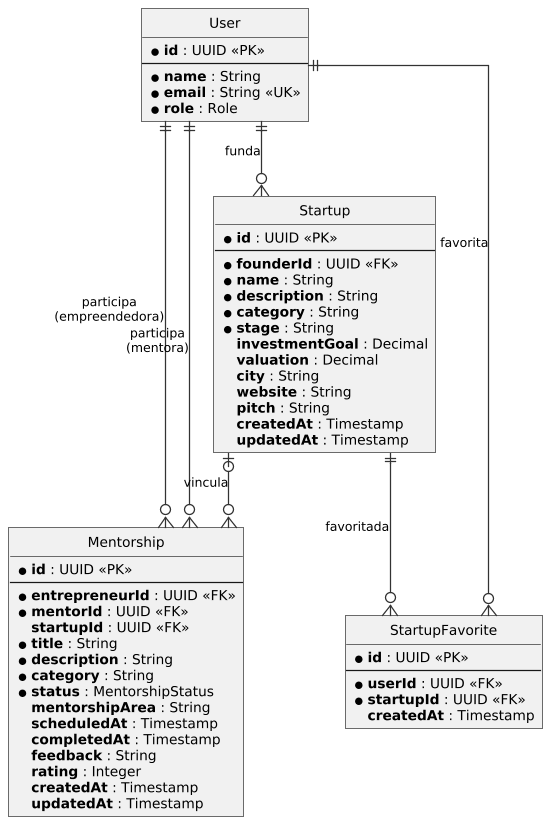

The diagram above was rendered by PlantUML. Its source (embedded in the PNG):
@startuml er-startups-mentorias

!include ../../_includes/estilo.puml

entity "User" as user {
  * **id** : UUID <<PK>>
  --
  * **name** : String
  * **email** : String <<UK>>
  * **role** : Role
}

entity "Startup" as startup {
  * **id** : UUID <<PK>>
  --
  * **founderId** : UUID <<FK>>
  * **name** : String
  * **description** : String
  * **category** : String
  * **stage** : String
  **investmentGoal** : Decimal
  **valuation** : Decimal
  **city** : String
  **website** : String
  **pitch** : String
  **createdAt** : Timestamp
  **updatedAt** : Timestamp
}

entity "Mentorship" as mentorship {
  * **id** : UUID <<PK>>
  --
  * **entrepreneurId** : UUID <<FK>>
  * **mentorId** : UUID <<FK>>
  **startupId** : UUID <<FK>>
  * **title** : String
  * **description** : String
  * **category** : String
  * **status** : MentorshipStatus
  **mentorshipArea** : String
  **scheduledAt** : Timestamp
  **completedAt** : Timestamp
  **feedback** : String
  **rating** : Integer
  **createdAt** : Timestamp
  **updatedAt** : Timestamp
}

entity "StartupFavorite" as favorite {
  * **id** : UUID <<PK>>
  --
  * **userId** : UUID <<FK>>
  * **startupId** : UUID <<FK>>
  **createdAt** : Timestamp
}

user ||--o{ startup : funda
user ||--o{ mentorship : "participa\n(empreendedora)"
user ||--o{ mentorship : "participa\n(mentora)"
startup |o--o{ mentorship : vincula
user ||--o{ favorite : favorita
startup ||--o{ favorite : favoritada

@enduml